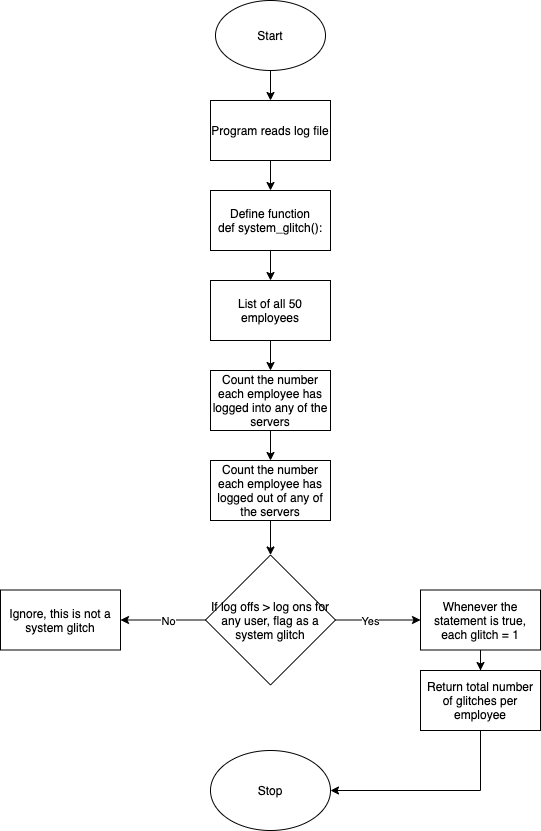

The diagram above was exported from draw.io. Its source (the exported page's mxGraphModel, read from the mxfile embedded in the PNG):
<mxGraphModel dx="927" dy="517" grid="1" gridSize="10" guides="1" tooltips="1" connect="1" arrows="1" fold="1" page="1" pageScale="1" pageWidth="827" pageHeight="1169" math="0" shadow="0">
  <root>
    <mxCell id="WIyWlLk6GJQsqaUBKTNV-0" />
    <mxCell id="WIyWlLk6GJQsqaUBKTNV-1" parent="WIyWlLk6GJQsqaUBKTNV-0" />
    <mxCell id="kquGWaOcAfyXk_IBFiQY-2" value="" style="edgeStyle=orthogonalEdgeStyle;rounded=0;orthogonalLoop=1;jettySize=auto;html=1;" edge="1" parent="WIyWlLk6GJQsqaUBKTNV-1" source="kquGWaOcAfyXk_IBFiQY-0" target="kquGWaOcAfyXk_IBFiQY-1">
      <mxGeometry relative="1" as="geometry" />
    </mxCell>
    <mxCell id="kquGWaOcAfyXk_IBFiQY-0" value="Start" style="ellipse;whiteSpace=wrap;html=1;" vertex="1" parent="WIyWlLk6GJQsqaUBKTNV-1">
      <mxGeometry x="340" y="30" width="110" height="70" as="geometry" />
    </mxCell>
    <mxCell id="kquGWaOcAfyXk_IBFiQY-4" value="" style="edgeStyle=orthogonalEdgeStyle;rounded=0;orthogonalLoop=1;jettySize=auto;html=1;" edge="1" parent="WIyWlLk6GJQsqaUBKTNV-1" source="kquGWaOcAfyXk_IBFiQY-1" target="kquGWaOcAfyXk_IBFiQY-3">
      <mxGeometry relative="1" as="geometry" />
    </mxCell>
    <mxCell id="kquGWaOcAfyXk_IBFiQY-1" value="&lt;span&gt;Program reads log file&lt;/span&gt;" style="whiteSpace=wrap;html=1;" vertex="1" parent="WIyWlLk6GJQsqaUBKTNV-1">
      <mxGeometry x="335" y="130" width="120" height="60" as="geometry" />
    </mxCell>
    <mxCell id="kquGWaOcAfyXk_IBFiQY-6" value="" style="edgeStyle=orthogonalEdgeStyle;rounded=0;orthogonalLoop=1;jettySize=auto;html=1;" edge="1" parent="WIyWlLk6GJQsqaUBKTNV-1" source="kquGWaOcAfyXk_IBFiQY-3" target="kquGWaOcAfyXk_IBFiQY-5">
      <mxGeometry relative="1" as="geometry" />
    </mxCell>
    <mxCell id="kquGWaOcAfyXk_IBFiQY-3" value="&lt;span&gt;Define function&lt;/span&gt;&lt;br&gt;&lt;span&gt;def system_glitch():&lt;/span&gt;" style="whiteSpace=wrap;html=1;" vertex="1" parent="WIyWlLk6GJQsqaUBKTNV-1">
      <mxGeometry x="335" y="220" width="120" height="60" as="geometry" />
    </mxCell>
    <mxCell id="kquGWaOcAfyXk_IBFiQY-10" value="" style="edgeStyle=orthogonalEdgeStyle;rounded=0;orthogonalLoop=1;jettySize=auto;html=1;" edge="1" parent="WIyWlLk6GJQsqaUBKTNV-1" source="kquGWaOcAfyXk_IBFiQY-5" target="kquGWaOcAfyXk_IBFiQY-9">
      <mxGeometry relative="1" as="geometry" />
    </mxCell>
    <mxCell id="kquGWaOcAfyXk_IBFiQY-5" value="List of all 50 employees" style="whiteSpace=wrap;html=1;" vertex="1" parent="WIyWlLk6GJQsqaUBKTNV-1">
      <mxGeometry x="335" y="310" width="120" height="60" as="geometry" />
    </mxCell>
    <mxCell id="kquGWaOcAfyXk_IBFiQY-12" value="" style="edgeStyle=orthogonalEdgeStyle;rounded=0;orthogonalLoop=1;jettySize=auto;html=1;" edge="1" parent="WIyWlLk6GJQsqaUBKTNV-1" source="kquGWaOcAfyXk_IBFiQY-9" target="kquGWaOcAfyXk_IBFiQY-11">
      <mxGeometry relative="1" as="geometry" />
    </mxCell>
    <mxCell id="kquGWaOcAfyXk_IBFiQY-9" value="Count the number each employee has logged into any of the servers" style="whiteSpace=wrap;html=1;" vertex="1" parent="WIyWlLk6GJQsqaUBKTNV-1">
      <mxGeometry x="335" y="400" width="120" height="60" as="geometry" />
    </mxCell>
    <mxCell id="kquGWaOcAfyXk_IBFiQY-14" value="" style="edgeStyle=orthogonalEdgeStyle;rounded=0;orthogonalLoop=1;jettySize=auto;html=1;" edge="1" parent="WIyWlLk6GJQsqaUBKTNV-1" source="kquGWaOcAfyXk_IBFiQY-11" target="kquGWaOcAfyXk_IBFiQY-13">
      <mxGeometry relative="1" as="geometry" />
    </mxCell>
    <mxCell id="kquGWaOcAfyXk_IBFiQY-11" value="Count the number each employee has logged out of any of the servers" style="whiteSpace=wrap;html=1;" vertex="1" parent="WIyWlLk6GJQsqaUBKTNV-1">
      <mxGeometry x="335" y="490" width="120" height="60" as="geometry" />
    </mxCell>
    <mxCell id="kquGWaOcAfyXk_IBFiQY-19" value="" style="edgeStyle=orthogonalEdgeStyle;rounded=0;orthogonalLoop=1;jettySize=auto;html=1;" edge="1" parent="WIyWlLk6GJQsqaUBKTNV-1" source="kquGWaOcAfyXk_IBFiQY-13" target="kquGWaOcAfyXk_IBFiQY-18">
      <mxGeometry relative="1" as="geometry" />
    </mxCell>
    <mxCell id="kquGWaOcAfyXk_IBFiQY-20" value="Yes" style="edgeLabel;html=1;align=center;verticalAlign=middle;resizable=0;points=[];" vertex="1" connectable="0" parent="kquGWaOcAfyXk_IBFiQY-19">
      <mxGeometry x="-0.2" relative="1" as="geometry">
        <mxPoint y="1" as="offset" />
      </mxGeometry>
    </mxCell>
    <mxCell id="kquGWaOcAfyXk_IBFiQY-22" value="" style="edgeStyle=orthogonalEdgeStyle;rounded=0;orthogonalLoop=1;jettySize=auto;html=1;" edge="1" parent="WIyWlLk6GJQsqaUBKTNV-1" source="kquGWaOcAfyXk_IBFiQY-13" target="kquGWaOcAfyXk_IBFiQY-21">
      <mxGeometry relative="1" as="geometry" />
    </mxCell>
    <mxCell id="kquGWaOcAfyXk_IBFiQY-23" value="No" style="edgeLabel;html=1;align=center;verticalAlign=middle;resizable=0;points=[];" vertex="1" connectable="0" parent="kquGWaOcAfyXk_IBFiQY-22">
      <mxGeometry x="-0.1059" y="1" relative="1" as="geometry">
        <mxPoint as="offset" />
      </mxGeometry>
    </mxCell>
    <mxCell id="kquGWaOcAfyXk_IBFiQY-13" value="If log offs &amp;gt; log ons for any user, flag as a system glitch" style="rhombus;whiteSpace=wrap;html=1;" vertex="1" parent="WIyWlLk6GJQsqaUBKTNV-1">
      <mxGeometry x="330" y="584.5" width="130" height="130" as="geometry" />
    </mxCell>
    <mxCell id="kquGWaOcAfyXk_IBFiQY-25" value="" style="edgeStyle=orthogonalEdgeStyle;rounded=0;orthogonalLoop=1;jettySize=auto;html=1;" edge="1" parent="WIyWlLk6GJQsqaUBKTNV-1" source="kquGWaOcAfyXk_IBFiQY-18" target="kquGWaOcAfyXk_IBFiQY-24">
      <mxGeometry relative="1" as="geometry" />
    </mxCell>
    <mxCell id="kquGWaOcAfyXk_IBFiQY-18" value="Whenever the statement is true, each glitch = 1" style="whiteSpace=wrap;html=1;" vertex="1" parent="WIyWlLk6GJQsqaUBKTNV-1">
      <mxGeometry x="545" y="619.5" width="120" height="60" as="geometry" />
    </mxCell>
    <mxCell id="kquGWaOcAfyXk_IBFiQY-21" value="Ignore, this is not a system glitch" style="whiteSpace=wrap;html=1;" vertex="1" parent="WIyWlLk6GJQsqaUBKTNV-1">
      <mxGeometry x="125" y="619.5" width="120" height="60" as="geometry" />
    </mxCell>
    <mxCell id="kquGWaOcAfyXk_IBFiQY-27" value="" style="edgeStyle=orthogonalEdgeStyle;rounded=0;orthogonalLoop=1;jettySize=auto;html=1;" edge="1" parent="WIyWlLk6GJQsqaUBKTNV-1" source="kquGWaOcAfyXk_IBFiQY-24" target="kquGWaOcAfyXk_IBFiQY-26">
      <mxGeometry relative="1" as="geometry">
        <Array as="points">
          <mxPoint x="605" y="820" />
        </Array>
      </mxGeometry>
    </mxCell>
    <mxCell id="kquGWaOcAfyXk_IBFiQY-24" value="Return total number of glitches per employee" style="whiteSpace=wrap;html=1;" vertex="1" parent="WIyWlLk6GJQsqaUBKTNV-1">
      <mxGeometry x="545" y="700" width="120" height="60" as="geometry" />
    </mxCell>
    <mxCell id="kquGWaOcAfyXk_IBFiQY-26" value="Stop" style="ellipse;whiteSpace=wrap;html=1;" vertex="1" parent="WIyWlLk6GJQsqaUBKTNV-1">
      <mxGeometry x="335" y="780" width="120" height="80" as="geometry" />
    </mxCell>
  </root>
</mxGraphModel>